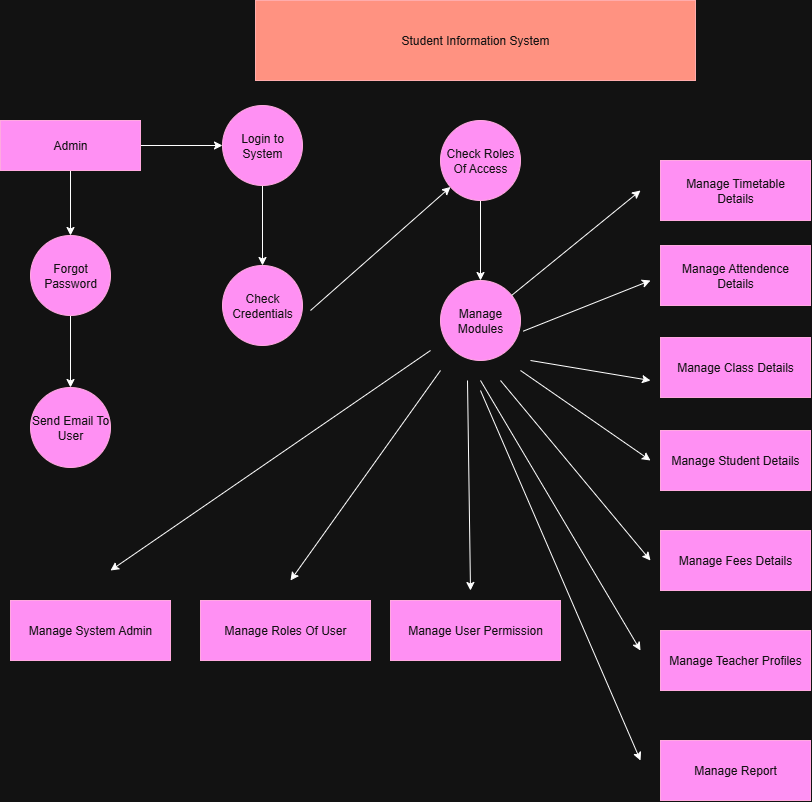

The diagram above was exported from draw.io. Its source (the exported page's mxGraphModel, read from the mxfile embedded in the PNG):
<mxGraphModel dx="2316" dy="1249" grid="1" gridSize="10" guides="1" tooltips="1" connect="1" arrows="1" fold="1" page="1" pageScale="1" pageWidth="827" pageHeight="1169" math="0" shadow="0">
  <root>
    <mxCell id="0" />
    <mxCell id="1" parent="0" />
    <mxCell id="u36VhC7zdQyzBd6WTNgJ-5" value="Student Information System" style="rounded=0;whiteSpace=wrap;html=1;fillColor=#e51400;fontColor=#ffffff;strokeColor=#B20000;" vertex="1" parent="1">
      <mxGeometry x="315" y="40" width="440" height="80" as="geometry" />
    </mxCell>
    <mxCell id="u36VhC7zdQyzBd6WTNgJ-8" value="" style="edgeStyle=orthogonalEdgeStyle;rounded=0;orthogonalLoop=1;jettySize=auto;html=1;" edge="1" parent="1" source="u36VhC7zdQyzBd6WTNgJ-6" target="u36VhC7zdQyzBd6WTNgJ-7">
      <mxGeometry relative="1" as="geometry" />
    </mxCell>
    <mxCell id="u36VhC7zdQyzBd6WTNgJ-10" value="" style="edgeStyle=orthogonalEdgeStyle;rounded=0;orthogonalLoop=1;jettySize=auto;html=1;" edge="1" parent="1" source="u36VhC7zdQyzBd6WTNgJ-6" target="u36VhC7zdQyzBd6WTNgJ-9">
      <mxGeometry relative="1" as="geometry" />
    </mxCell>
    <mxCell id="u36VhC7zdQyzBd6WTNgJ-6" value="Admin" style="rounded=0;whiteSpace=wrap;html=1;fillColor=#d80073;fontColor=#ffffff;strokeColor=#A50040;" vertex="1" parent="1">
      <mxGeometry x="60" y="160" width="140" height="50" as="geometry" />
    </mxCell>
    <mxCell id="u36VhC7zdQyzBd6WTNgJ-16" value="" style="edgeStyle=orthogonalEdgeStyle;rounded=0;orthogonalLoop=1;jettySize=auto;html=1;" edge="1" parent="1" source="u36VhC7zdQyzBd6WTNgJ-7" target="u36VhC7zdQyzBd6WTNgJ-15">
      <mxGeometry relative="1" as="geometry" />
    </mxCell>
    <mxCell id="u36VhC7zdQyzBd6WTNgJ-7" value="Login to System" style="ellipse;whiteSpace=wrap;html=1;rounded=0;fillColor=#d80073;fontColor=#ffffff;strokeColor=#A50040;" vertex="1" parent="1">
      <mxGeometry x="282" y="145" width="80" height="80" as="geometry" />
    </mxCell>
    <mxCell id="u36VhC7zdQyzBd6WTNgJ-12" value="" style="edgeStyle=orthogonalEdgeStyle;rounded=0;orthogonalLoop=1;jettySize=auto;html=1;" edge="1" parent="1" source="u36VhC7zdQyzBd6WTNgJ-9" target="u36VhC7zdQyzBd6WTNgJ-11">
      <mxGeometry relative="1" as="geometry" />
    </mxCell>
    <mxCell id="u36VhC7zdQyzBd6WTNgJ-9" value="Forgot Password" style="ellipse;whiteSpace=wrap;html=1;rounded=0;fillColor=#d80073;fontColor=#ffffff;strokeColor=#A50040;" vertex="1" parent="1">
      <mxGeometry x="90" y="275" width="80" height="80" as="geometry" />
    </mxCell>
    <mxCell id="u36VhC7zdQyzBd6WTNgJ-11" value="Send Email To User" style="ellipse;whiteSpace=wrap;html=1;rounded=0;fillColor=#d80073;fontColor=#ffffff;strokeColor=#A50040;" vertex="1" parent="1">
      <mxGeometry x="90" y="427" width="80" height="80" as="geometry" />
    </mxCell>
    <mxCell id="u36VhC7zdQyzBd6WTNgJ-15" value="Check Credentials" style="ellipse;whiteSpace=wrap;html=1;rounded=0;fillColor=#d80073;fontColor=#ffffff;strokeColor=#A50040;" vertex="1" parent="1">
      <mxGeometry x="282" y="305" width="80" height="80" as="geometry" />
    </mxCell>
    <mxCell id="u36VhC7zdQyzBd6WTNgJ-19" value="" style="edgeStyle=orthogonalEdgeStyle;rounded=0;orthogonalLoop=1;jettySize=auto;html=1;" edge="1" parent="1" source="u36VhC7zdQyzBd6WTNgJ-17" target="u36VhC7zdQyzBd6WTNgJ-18">
      <mxGeometry relative="1" as="geometry" />
    </mxCell>
    <mxCell id="u36VhC7zdQyzBd6WTNgJ-17" value="Check Roles Of Access" style="ellipse;whiteSpace=wrap;html=1;aspect=fixed;fillColor=#d80073;fontColor=#ffffff;strokeColor=#A50040;" vertex="1" parent="1">
      <mxGeometry x="500" y="160" width="80" height="80" as="geometry" />
    </mxCell>
    <mxCell id="u36VhC7zdQyzBd6WTNgJ-18" value="Manage Modules" style="ellipse;whiteSpace=wrap;html=1;fillColor=#d80073;fontColor=#ffffff;strokeColor=#A50040;" vertex="1" parent="1">
      <mxGeometry x="500" y="320" width="80" height="80" as="geometry" />
    </mxCell>
    <mxCell id="u36VhC7zdQyzBd6WTNgJ-21" value="" style="endArrow=classic;html=1;rounded=0;" edge="1" parent="1" target="u36VhC7zdQyzBd6WTNgJ-17">
      <mxGeometry width="50" height="50" relative="1" as="geometry">
        <mxPoint x="370" y="350" as="sourcePoint" />
        <mxPoint x="470" y="350" as="targetPoint" />
      </mxGeometry>
    </mxCell>
    <mxCell id="u36VhC7zdQyzBd6WTNgJ-24" value="" style="endArrow=classic;html=1;rounded=0;" edge="1" parent="1" source="u36VhC7zdQyzBd6WTNgJ-18">
      <mxGeometry width="50" height="50" relative="1" as="geometry">
        <mxPoint x="420" y="400" as="sourcePoint" />
        <mxPoint x="700" y="230" as="targetPoint" />
      </mxGeometry>
    </mxCell>
    <mxCell id="u36VhC7zdQyzBd6WTNgJ-25" value="Manage Timetable&lt;div&gt;Details&lt;/div&gt;" style="rounded=0;whiteSpace=wrap;html=1;fillColor=#d80073;fontColor=#ffffff;strokeColor=#A50040;" vertex="1" parent="1">
      <mxGeometry x="720" y="200" width="150" height="60" as="geometry" />
    </mxCell>
    <mxCell id="u36VhC7zdQyzBd6WTNgJ-26" value="Manage Attendence&lt;div&gt;Details&lt;/div&gt;" style="rounded=0;whiteSpace=wrap;html=1;fillColor=#d80073;fontColor=#ffffff;strokeColor=#A50040;" vertex="1" parent="1">
      <mxGeometry x="720" y="285" width="150" height="60" as="geometry" />
    </mxCell>
    <mxCell id="u36VhC7zdQyzBd6WTNgJ-29" value="Manage Student Details" style="rounded=0;whiteSpace=wrap;html=1;fillColor=#d80073;fontColor=#ffffff;strokeColor=#A50040;" vertex="1" parent="1">
      <mxGeometry x="720" y="470" width="150" height="60" as="geometry" />
    </mxCell>
    <mxCell id="u36VhC7zdQyzBd6WTNgJ-32" value="Manage Class Details" style="rounded=0;whiteSpace=wrap;html=1;fillColor=#d80073;fontColor=#ffffff;strokeColor=#A50040;" vertex="1" parent="1">
      <mxGeometry x="720" y="377" width="150" height="60" as="geometry" />
    </mxCell>
    <mxCell id="u36VhC7zdQyzBd6WTNgJ-35" value="Manage Fees Details" style="rounded=0;whiteSpace=wrap;html=1;fillColor=#d80073;fontColor=#ffffff;strokeColor=#A50040;" vertex="1" parent="1">
      <mxGeometry x="720" y="570" width="150" height="60" as="geometry" />
    </mxCell>
    <mxCell id="u36VhC7zdQyzBd6WTNgJ-37" value="Manage Teacher Profiles" style="rounded=0;whiteSpace=wrap;html=1;fillColor=#d80073;fontColor=#ffffff;strokeColor=#A50040;" vertex="1" parent="1">
      <mxGeometry x="720" y="670" width="150" height="60" as="geometry" />
    </mxCell>
    <mxCell id="u36VhC7zdQyzBd6WTNgJ-39" value="Manage Report" style="rounded=0;whiteSpace=wrap;html=1;fillColor=#d80073;fontColor=#ffffff;strokeColor=#A50040;" vertex="1" parent="1">
      <mxGeometry x="720" y="780" width="150" height="60" as="geometry" />
    </mxCell>
    <mxCell id="u36VhC7zdQyzBd6WTNgJ-44" value="" style="endArrow=classic;html=1;rounded=0;exitX=1.035;exitY=0.633;exitDx=0;exitDy=0;exitPerimeter=0;" edge="1" parent="1" source="u36VhC7zdQyzBd6WTNgJ-18">
      <mxGeometry width="50" height="50" relative="1" as="geometry">
        <mxPoint x="430" y="450" as="sourcePoint" />
        <mxPoint x="710" y="320" as="targetPoint" />
      </mxGeometry>
    </mxCell>
    <mxCell id="u36VhC7zdQyzBd6WTNgJ-45" value="" style="endArrow=classic;html=1;rounded=0;" edge="1" parent="1">
      <mxGeometry width="50" height="50" relative="1" as="geometry">
        <mxPoint x="590" y="400" as="sourcePoint" />
        <mxPoint x="710" y="420" as="targetPoint" />
      </mxGeometry>
    </mxCell>
    <mxCell id="u36VhC7zdQyzBd6WTNgJ-46" value="" style="endArrow=classic;html=1;rounded=0;" edge="1" parent="1">
      <mxGeometry width="50" height="50" relative="1" as="geometry">
        <mxPoint x="580" y="410" as="sourcePoint" />
        <mxPoint x="710" y="500" as="targetPoint" />
      </mxGeometry>
    </mxCell>
    <mxCell id="u36VhC7zdQyzBd6WTNgJ-47" value="" style="endArrow=classic;html=1;rounded=0;" edge="1" parent="1">
      <mxGeometry width="50" height="50" relative="1" as="geometry">
        <mxPoint x="560" y="420" as="sourcePoint" />
        <mxPoint x="710" y="600" as="targetPoint" />
      </mxGeometry>
    </mxCell>
    <mxCell id="u36VhC7zdQyzBd6WTNgJ-48" value="" style="endArrow=classic;html=1;rounded=0;" edge="1" parent="1">
      <mxGeometry width="50" height="50" relative="1" as="geometry">
        <mxPoint x="540" y="420" as="sourcePoint" />
        <mxPoint x="700" y="690" as="targetPoint" />
      </mxGeometry>
    </mxCell>
    <mxCell id="u36VhC7zdQyzBd6WTNgJ-50" value="" style="endArrow=classic;html=1;rounded=0;" edge="1" parent="1">
      <mxGeometry width="50" height="50" relative="1" as="geometry">
        <mxPoint x="527" y="420" as="sourcePoint" />
        <mxPoint x="530" y="630" as="targetPoint" />
      </mxGeometry>
    </mxCell>
    <mxCell id="u36VhC7zdQyzBd6WTNgJ-52" value="" style="endArrow=classic;html=1;rounded=0;" edge="1" parent="1">
      <mxGeometry width="50" height="50" relative="1" as="geometry">
        <mxPoint x="540" y="430" as="sourcePoint" />
        <mxPoint x="700" y="800" as="targetPoint" />
      </mxGeometry>
    </mxCell>
    <mxCell id="u36VhC7zdQyzBd6WTNgJ-53" value="Manage User Permission" style="rounded=0;whiteSpace=wrap;html=1;fillColor=#d80073;fontColor=#ffffff;strokeColor=#A50040;" vertex="1" parent="1">
      <mxGeometry x="450" y="640" width="170" height="60" as="geometry" />
    </mxCell>
    <mxCell id="u36VhC7zdQyzBd6WTNgJ-55" value="Manage Roles Of User" style="rounded=0;whiteSpace=wrap;html=1;fillColor=#d80073;fontColor=#ffffff;strokeColor=#A50040;" vertex="1" parent="1">
      <mxGeometry x="260" y="640" width="170" height="60" as="geometry" />
    </mxCell>
    <mxCell id="u36VhC7zdQyzBd6WTNgJ-56" value="Manage System Admin" style="rounded=0;whiteSpace=wrap;html=1;fillColor=#d80073;fontColor=#ffffff;strokeColor=#A50040;" vertex="1" parent="1">
      <mxGeometry x="70" y="640" width="160" height="60" as="geometry" />
    </mxCell>
    <mxCell id="u36VhC7zdQyzBd6WTNgJ-57" value="" style="endArrow=classic;html=1;rounded=0;" edge="1" parent="1">
      <mxGeometry width="50" height="50" relative="1" as="geometry">
        <mxPoint x="490" y="390" as="sourcePoint" />
        <mxPoint x="170" y="610" as="targetPoint" />
      </mxGeometry>
    </mxCell>
    <mxCell id="u36VhC7zdQyzBd6WTNgJ-58" value="" style="endArrow=classic;html=1;rounded=0;" edge="1" parent="1">
      <mxGeometry width="50" height="50" relative="1" as="geometry">
        <mxPoint x="500" y="410" as="sourcePoint" />
        <mxPoint x="350" y="620" as="targetPoint" />
      </mxGeometry>
    </mxCell>
  </root>
</mxGraphModel>